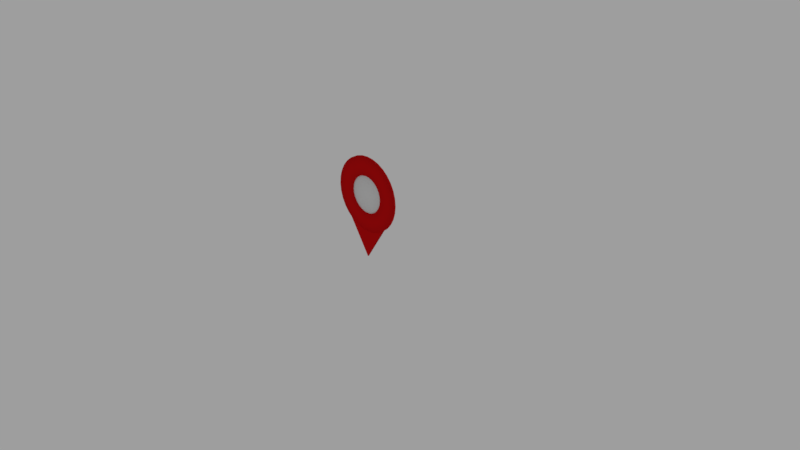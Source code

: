 # Source: geo_point_default.blend  (saved by Blender 2.78.0; exported with 4.5.12 LTS)
import bpy
from mathutils import Matrix  # noqa: F401  (used for matrix-valued properties, if any)

bpy.ops.wm.read_factory_settings(use_empty=True)
scene = bpy.context.scene
scene.name = 'Scene'

# ---- collections
col_collection_1 = bpy.data.collections.new('Collection 1'); scene.collection.children.link(col_collection_1)

# ---- materials (node trees are filled in below, after node groups)
mat_markerred = bpy.data.materials.new('MarkerRed')
mat_markerred.alpha_threshold = 0.0
mat_markerred.use_transparent_shadow = False
mat_markerred.diffuse_color = (0.6152, 0.005364, 0.006538, 1.0)
mat_markerred.specular_color = (0.4969, 0.4969, 0.4969)
mat_markerred.roughness = 0.5
mat_markerheadinner = bpy.data.materials.new('MarkerHeadInner')
mat_markerheadinner.alpha_threshold = 0.0
mat_markerheadinner.use_transparent_shadow = False
mat_markerheadinner.roughness = 0.5

# ---- material node trees

# ---- world
world_world = bpy.data.worlds.new('World'); scene.world = world_world
world_world.color = (0.3424, 0.3424, 0.3424)
world_world.use_sun_shadow = False
world_world.sun_shadow_jitter_overblur = 0.0
world_world.cycles.sampling_method = 'MANUAL'

# ---- cameras
cam_camera = bpy.data.cameras.new('Camera')
cam_camera.clip_end = 100.0
cam_camera.lens = 35.0
cam_camera.sensor_width = 32.0
cam_camera.sensor_height = 18.0
cam_camera.ortho_scale = 7.314
cam_camera.dof.focus_distance = 0.0
cam_camera.dof.aperture_fstop = 128.0

# ---- lights
light_lamp = bpy.data.lights.new('Lamp', 'AREA')
light_lamp.transmission_factor = 0.0
light_lamp.cutoff_distance = 30.0
light_lamp.energy = 78.54
light_lamp.shadow_buffer_clip_start = 1.001
light_lamp.shadow_soft_size = 0.1
light_lamp.shadow_maximum_resolution = 0.006
light_lamp.use_absolute_resolution = True
light_lamp.shape = 'RECTANGLE'
light_lamp.size = 0.1
light_lamp.size_y = 0.1

# ---- meshes
me_cube_001 = bpy.data.meshes.new('Cube.001')
me_cube_001.from_pydata([(-0.00584, -0.2296, -0.02261), (-0.3732, -0.5979, 0.5476), (-0.00584, 0.2296, -0.02261), (-0.3732, 0.5979, 0.5476), (0.00584, -0.2296, -0.02261), (0.3655, -0.5979, 0.5476), (0.00584, 0.2296, -0.02261), (0.3655, 0.5979, 0.5476)], [], [(0, 1, 3, 2), (2, 3, 7, 6), (6, 7, 5, 4), (4, 5, 1, 0), (2, 6, 4, 0), (7, 3, 1, 5)])
me_cube_001.polygons.foreach_set('use_smooth', [True] * 6)
me_cube_001.materials.append(mat_markerred)
me_cube_001.use_remesh_preserve_volume = False
me_cube_001.use_remesh_preserve_attributes = False
me_cube_001.use_mirror_vertex_groups = False
me_cube_001.update()
me_cylinder = bpy.data.meshes.new('Cylinder')
me_cylinder.from_pydata([(0.0, 0.5, -0.025), (0.0, 0.5, 0.025), (0.1913, 0.4619, -0.025), (0.1913, 0.4619, 0.025), (0.3536, 0.3536, -0.025), (0.3536, 0.3536, 0.025), (0.4619, 0.1913, -0.025), (0.4619, 0.1913, 0.025), (0.5, -2.186e-08, -0.025), (0.5, -2.186e-08, 0.025), (0.4619, -0.1913, -0.025), (0.4619, -0.1913, 0.025), (0.3536, -0.3536, -0.025), (0.3536, -0.3536, 0.025), (0.1913, -0.4619, -0.025), (0.1913, -0.4619, 0.025), (7.55e-08, -0.5, -0.025), (7.55e-08, -0.5, 0.025), (-0.1913, -0.4619, -0.025), (-0.1913, -0.4619, 0.025), (-0.3536, -0.3536, -0.025), (-0.3536, -0.3536, 0.025), (-0.4619, -0.1913, -0.025), (-0.4619, -0.1913, 0.025), (-0.5, 5.962e-09, -0.025), (-0.5, 5.962e-09, 0.025), (-0.4619, 0.1913, -0.025), (-0.4619, 0.1913, 0.025), (-0.3536, 0.3536, -0.025), (-0.3536, 0.3536, 0.025), (-0.1913, 0.4619, -0.025), (-0.1913, 0.4619, 0.025)], [], [(0, 1, 3, 2), (2, 3, 5, 4), (4, 5, 7, 6), (6, 7, 9, 8), (8, 9, 11, 10), (10, 11, 13, 12), (12, 13, 15, 14), (14, 15, 17, 16), (16, 17, 19, 18), (18, 19, 21, 20), (20, 21, 23, 22), (22, 23, 25, 24), (24, 25, 27, 26), (26, 27, 29, 28), (3, 1, 31, 29, 27, 25, 23, 21, 19, 17, 15, 13, 11, 9, 7, 5), (28, 29, 31, 30), (30, 31, 1, 0), (0, 2, 4, 6, 8, 10, 12, 14, 16, 18, 20, 22, 24, 26, 28, 30)])
me_cylinder.polygons.foreach_set('use_smooth', [True] * 18)
me_cylinder.materials.append(mat_markerheadinner)
me_cylinder.use_remesh_preserve_volume = False
me_cylinder.use_remesh_preserve_attributes = False
me_cylinder.use_mirror_vertex_groups = False
me_cylinder.update()
me_circle = bpy.data.meshes.new('Circle')
me_circle.from_pydata([(0.0, 1.0, 0.0), (-0.1951, 0.9808, 0.0), (-0.3827, 0.9239, 0.0), (-0.5556, 0.8315, 0.0), (-0.7071, 0.7071, 0.0), (-0.8315, 0.5556, 0.0), (-0.9239, 0.3827, 0.0), (-0.9808, 0.1951, 0.0), (-1.0, 7.55e-08, 0.0), (-0.9808, -0.1951, 0.0), (-0.9239, -0.3827, 0.0), (-0.8315, -0.5556, 0.0), (-0.7071, -0.7071, 0.0), (-0.5556, -0.8315, 0.0), (-0.3827, -0.9239, 0.0), (-0.1951, -0.9808, 0.0), (3.258e-07, -1.0, 0.0), (0.1951, -0.9808, 0.0), (0.3827, -0.9239, 0.0), (0.5556, -0.8315, 0.0), (0.7071, -0.7071, 0.0), (0.8315, -0.5556, 0.0), (0.9239, -0.3827, 0.0), (0.9808, -0.1951, 0.0), (1.0, 9.656e-07, 0.0), (0.9808, 0.1951, 0.0), (0.9239, 0.3827, 0.0), (0.8315, 0.5556, 0.0), (0.7071, 0.7071, 0.0), (0.5556, 0.8315, 0.0), (0.3827, 0.9239, 0.0), (0.1951, 0.9808, 0.0), (0.0, 1.0, 0.1313), (-0.1951, 0.9808, 0.1313), (-0.3827, 0.9239, 0.1313), (-0.5556, 0.8315, 0.1313), (-0.7071, 0.7071, 0.1313), (-0.8315, 0.5556, 0.1313), (-0.9239, 0.3827, 0.1313), (-0.9808, 0.1951, 0.1313), (-1.0, 7.55e-08, 0.1313), (-0.9808, -0.1951, 0.1313), (-0.9239, -0.3827, 0.1313), (-0.8315, -0.5556, 0.1313), (-0.7071, -0.7071, 0.1313), (-0.5556, -0.8315, 0.1313), (-0.3827, -0.9239, 0.1313), (-0.1951, -0.9808, 0.1313), (3.258e-07, -1.0, 0.1313), (0.1951, -0.9808, 0.1313), (0.3827, -0.9239, 0.1313), (0.5556, -0.8315, 0.1313), (0.7071, -0.7071, 0.1313), (0.8315, -0.5556, 0.1313), (0.9239, -0.3827, 0.1313), (0.9808, -0.1951, 0.1313), (1.0, 9.656e-07, 0.1313), (0.9808, 0.1951, 0.1313), (0.9239, 0.3827, 0.1313), (0.8315, 0.5556, 0.1313), (0.7071, 0.7071, 0.1313), (0.5556, 0.8315, 0.1313), (0.3827, 0.9239, 0.1313), (0.1951, 0.9808, 0.1313)], [], [(23, 22, 54, 55), (10, 9, 41, 42), (24, 23, 55, 56), (11, 10, 42, 43), (25, 24, 56, 57), (12, 11, 43, 44), (26, 25, 57, 58), (13, 12, 44, 45), (27, 26, 58, 59), (14, 13, 45, 46), (1, 0, 32, 33), (28, 27, 59, 60), (15, 14, 46, 47), (2, 1, 33, 34), (29, 28, 60, 61), (16, 15, 47, 48), (3, 2, 34, 35), (30, 29, 61, 62), (17, 16, 48, 49), (4, 3, 35, 36), (31, 30, 62, 63), (18, 17, 49, 50), (5, 4, 36, 37), (0, 31, 63, 32), (19, 18, 50, 51), (6, 5, 37, 38), (20, 19, 51, 52), (7, 6, 38, 39), (21, 20, 52, 53), (8, 7, 39, 40), (22, 21, 53, 54), (9, 8, 40, 41)])
me_circle.polygons.foreach_set('use_smooth', [True] * 32)
me_circle.materials.append(mat_markerred)
me_circle.use_remesh_preserve_volume = False
me_circle.use_remesh_preserve_attributes = False
me_circle.use_mirror_vertex_groups = False
me_circle.update()

# ---- objects
ob_cube = bpy.data.objects.new('Cube', me_cube_001)
ob_markercenter = bpy.data.objects.new('markerCenter', me_cylinder)
ob_markerheadoutside = bpy.data.objects.new('MarkerHeadOutside', me_circle)
ob_lamp = bpy.data.objects.new('Lamp', light_lamp)
ob_camera = bpy.data.objects.new('Camera', cam_camera)

# ---- transforms, parenting, visibility, modifiers, constraints
ob_cube.location = (0.0, -0.01464, 0.0)
ob_cube.scale = (1.0, 0.0175, 1.0)
ob_cube.lineart.crease_threshold = 0.0
ob_markercenter.location = (0.00707, -0.01528, 0.8386)
ob_markercenter.rotation_euler = (1.571, 0.0, 0.0)
ob_markercenter.scale = (0.55, 0.55, 0.3)
ob_markercenter.lineart.crease_threshold = 0.0
ob_markerheadoutside.location = (0.0, 0.0, 0.8428)
ob_markerheadoutside.rotation_euler = (1.571, 0.0, 0.0)
ob_markerheadoutside.scale = (0.25, 0.25, 0.2285)
ob_markerheadoutside.lineart.crease_threshold = 0.0
_m = ob_markerheadoutside.modifiers.new('Solidify', 'SOLIDIFY')
_m.thickness = 1.0
_m.nonmanifold_thickness_mode = 'FIXED'
_m.nonmanifold_merge_threshold = 0.0003
ob_lamp.location = (4.076, 12.47, 5.904)
ob_lamp.rotation_euler = (0.6503, 0.05522, 1.866)
ob_lamp.lock_rotations_4d = False
ob_lamp.empty_display_type = 'ARROWS'
ob_lamp.color = (0.0, 0.0, 0.0, 0.0)
ob_lamp.lineart.crease_threshold = 0.0
ob_camera.location = (7.481, -6.508, 5.344)
ob_camera.rotation_euler = (1.109, 0.0, 0.8149)
ob_camera.lock_rotations_4d = False
ob_camera.empty_display_type = 'ARROWS'
ob_camera.color = (0.0, 0.0, 0.0, 0.0)
ob_camera.display_type = 'WIRE'
ob_camera.lineart.crease_threshold = 0.0

# ---- collection membership
col_collection_1.objects.link(ob_cube)
col_collection_1.objects.link(ob_markercenter)
col_collection_1.objects.link(ob_markerheadoutside)
col_collection_1.objects.link(ob_lamp)
col_collection_1.objects.link(ob_camera)

# ---- scene / render settings (as saved in the file)
scene.camera = ob_camera
scene.frame_start = 1; scene.frame_end = 250; scene.frame_set(1)
scene.render.engine = 'BLENDER_EEVEE_NEXT'
scene.render.resolution_percentage = 50
scene.render.dither_intensity = 0.0
scene.cycles.use_denoising = False
scene.cycles.samples = 128
scene.cycles.sampling_pattern = 'TABULATED_SOBOL'
scene.cycles.light_sampling_threshold = 0.0
scene.cycles.use_adaptive_sampling = False
scene.cycles.use_light_tree = False
scene.cycles.blur_glossy = 0.0
scene.cycles.sample_clamp_indirect = 0.0
scene.view_settings.view_transform = 'Standard'
bpy.context.view_layer.update()
